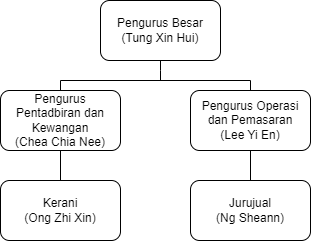

The diagram above was exported from draw.io. Its source (the exported page's mxGraphModel, read from the mxfile embedded in the PNG):
<mxGraphModel dx="875" dy="471" grid="1" gridSize="10" guides="1" tooltips="1" connect="1" arrows="1" fold="1" page="1" pageScale="1" pageWidth="850" pageHeight="1100" math="0" shadow="0">
  <root>
    <mxCell id="0" />
    <mxCell id="1" parent="0" />
    <mxCell id="DDs80w_5YBza7oA9w9qc-1" value="Pengurus Besar&lt;br&gt;(Tung Xin Hui)" style="rounded=1;whiteSpace=wrap;html=1;" vertex="1" parent="1">
      <mxGeometry x="360" y="40" width="120" height="60" as="geometry" />
    </mxCell>
    <mxCell id="DDs80w_5YBza7oA9w9qc-2" value="Pengurus Pentadbiran dan Kewangan&lt;br&gt;(Chea Chia Nee)" style="rounded=1;whiteSpace=wrap;html=1;" vertex="1" parent="1">
      <mxGeometry x="260" y="130" width="120" height="60" as="geometry" />
    </mxCell>
    <mxCell id="DDs80w_5YBza7oA9w9qc-3" value="Pengurus Operasi dan Pemasaran&lt;br&gt;(Lee Yi En)" style="rounded=1;whiteSpace=wrap;html=1;" vertex="1" parent="1">
      <mxGeometry x="450" y="130" width="120" height="60" as="geometry" />
    </mxCell>
    <mxCell id="DDs80w_5YBza7oA9w9qc-4" value="Kerani&lt;br&gt;(Ong Zhi Xin)" style="rounded=1;whiteSpace=wrap;html=1;" vertex="1" parent="1">
      <mxGeometry x="260" y="220" width="120" height="60" as="geometry" />
    </mxCell>
    <mxCell id="DDs80w_5YBza7oA9w9qc-5" value="Jurujual&lt;br&gt;(Ng Sheann)" style="rounded=1;whiteSpace=wrap;html=1;" vertex="1" parent="1">
      <mxGeometry x="450" y="220" width="120" height="60" as="geometry" />
    </mxCell>
    <mxCell id="DDs80w_5YBza7oA9w9qc-16" value="" style="endArrow=none;html=1;rounded=0;exitX=0.5;exitY=0;exitDx=0;exitDy=0;" edge="1" parent="1" source="DDs80w_5YBza7oA9w9qc-5">
      <mxGeometry width="50" height="50" relative="1" as="geometry">
        <mxPoint x="460" y="240" as="sourcePoint" />
        <mxPoint x="510" y="190" as="targetPoint" />
      </mxGeometry>
    </mxCell>
    <mxCell id="DDs80w_5YBza7oA9w9qc-17" value="" style="endArrow=none;html=1;rounded=0;exitX=0.5;exitY=0;exitDx=0;exitDy=0;" edge="1" parent="1" source="DDs80w_5YBza7oA9w9qc-4">
      <mxGeometry width="50" height="50" relative="1" as="geometry">
        <mxPoint x="270" y="240" as="sourcePoint" />
        <mxPoint x="320" y="190" as="targetPoint" />
      </mxGeometry>
    </mxCell>
    <mxCell id="DDs80w_5YBza7oA9w9qc-18" value="" style="endArrow=none;html=1;rounded=0;exitX=0.5;exitY=0;exitDx=0;exitDy=0;entryX=0.5;entryY=1;entryDx=0;entryDy=0;" edge="1" parent="1" source="DDs80w_5YBza7oA9w9qc-3" target="DDs80w_5YBza7oA9w9qc-1">
      <mxGeometry width="50" height="50" relative="1" as="geometry">
        <mxPoint x="510" y="120" as="sourcePoint" />
        <mxPoint x="425" y="100" as="targetPoint" />
        <Array as="points">
          <mxPoint x="510" y="120" />
          <mxPoint x="420" y="120" />
          <mxPoint x="420" y="110" />
        </Array>
      </mxGeometry>
    </mxCell>
    <mxCell id="DDs80w_5YBza7oA9w9qc-19" value="" style="endArrow=none;html=1;rounded=0;" edge="1" parent="1">
      <mxGeometry width="50" height="50" relative="1" as="geometry">
        <mxPoint x="320" y="130" as="sourcePoint" />
        <mxPoint x="425" y="120" as="targetPoint" />
        <Array as="points">
          <mxPoint x="320" y="120" />
        </Array>
      </mxGeometry>
    </mxCell>
  </root>
</mxGraphModel>